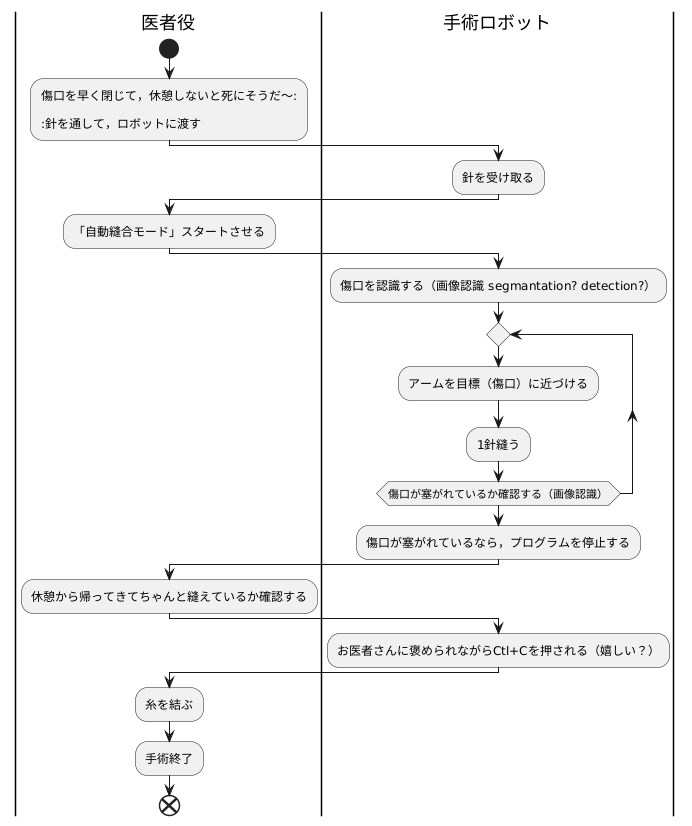

The diagram above was rendered by PlantUML. Its source (embedded in the PNG):
@startuml
|医者役|
   start
  :傷口を早く閉じて，休憩しないと死にそうだ〜:

  :針を通して，ロボットに渡す;

|手術ロボット|

  :針を受け取る;

|医者役|

  :「自動縫合モード」スタートさせる;

|手術ロボット|

    :傷口を認識する（画像認識 segmantation? detection?）;

  repeat 
     :アームを目標（傷口）に近づける;
     :1針縫う;


  repeat while (傷口が塞がれているか確認する（画像認識）)
    :傷口が塞がれているなら，プログラムを停止する;




|医者役|
   :休憩から帰ってきてちゃんと縫えているか確認する;

|手術ロボット|
   :お医者さんに褒められながらCtl+Cを押される（嬉しい？）;

|医者役|
   :糸を結ぶ;
   :手術終了;

end
@enduml